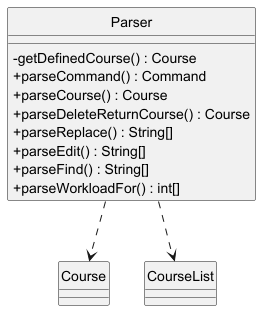

The diagram above was rendered by PlantUML. Its source (embedded in the PNG):
@startuml
'https://plantuml.com/class-diagram
hide circle
skinparam classAttributeIconSize 0

Parser ..> Course
Parser ..> CourseList

class Parser {
-getDefinedCourse() : Course
+parseCommand() : Command
+parseCourse() : Course
+parseDeleteReturnCourse() : Course
+parseReplace() : String[]
+parseEdit() : String[]
+parseFind() : String[]
+parseWorkloadFor() : int[]
}

@enduml